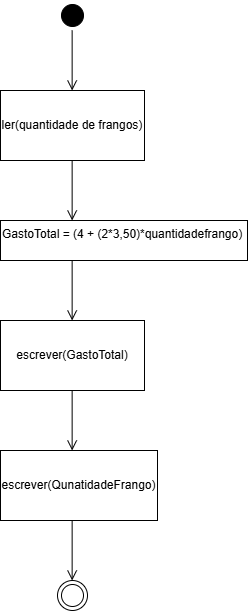

The diagram above was exported from draw.io. Its source (the exported page's mxGraphModel, read from the mxfile embedded in the PNG):
<mxGraphModel dx="1019" dy="558" grid="1" gridSize="10" guides="1" tooltips="1" connect="1" arrows="1" fold="1" page="1" pageScale="1" pageWidth="827" pageHeight="1169" math="0" shadow="0">
  <root>
    <mxCell id="0" />
    <mxCell id="1" parent="0" />
    <mxCell id="q8IpRcQuUg0k3r7WBy3c-1" value="" style="ellipse;html=1;shape=startState;fillColor=#000000;strokeColor=#000000;" vertex="1" parent="1">
      <mxGeometry x="410" y="50" width="30" height="30" as="geometry" />
    </mxCell>
    <mxCell id="q8IpRcQuUg0k3r7WBy3c-2" value="" style="edgeStyle=orthogonalEdgeStyle;html=1;verticalAlign=bottom;endArrow=open;endSize=8;strokeColor=#000000;rounded=0;" edge="1" parent="1">
      <mxGeometry relative="1" as="geometry">
        <mxPoint x="424.64" y="140" as="targetPoint" />
        <mxPoint x="424.64" y="80" as="sourcePoint" />
      </mxGeometry>
    </mxCell>
    <mxCell id="q8IpRcQuUg0k3r7WBy3c-6" value="ler(quantidade de frangos)" style="rounded=0;whiteSpace=wrap;html=1;" vertex="1" parent="1">
      <mxGeometry x="353" y="140" width="144" height="70" as="geometry" />
    </mxCell>
    <mxCell id="q8IpRcQuUg0k3r7WBy3c-7" value="" style="edgeStyle=orthogonalEdgeStyle;html=1;verticalAlign=bottom;endArrow=open;endSize=8;strokeColor=#000000;rounded=0;" edge="1" parent="1">
      <mxGeometry relative="1" as="geometry">
        <mxPoint x="424.64" y="270" as="targetPoint" />
        <mxPoint x="424.64" y="210" as="sourcePoint" />
      </mxGeometry>
    </mxCell>
    <mxCell id="q8IpRcQuUg0k3r7WBy3c-9" value="GastoTotal = (4 + (2*3,50)*quantidadefrango)" style="rounded=0;whiteSpace=wrap;html=1;align=left;verticalAlign=top;" vertex="1" parent="1">
      <mxGeometry x="353" y="270" width="247" height="40" as="geometry" />
    </mxCell>
    <mxCell id="q8IpRcQuUg0k3r7WBy3c-10" value="" style="edgeStyle=orthogonalEdgeStyle;html=1;verticalAlign=bottom;endArrow=open;endSize=8;strokeColor=#000000;rounded=0;" edge="1" parent="1">
      <mxGeometry relative="1" as="geometry">
        <mxPoint x="424.64" y="370" as="targetPoint" />
        <mxPoint x="424.64" y="310" as="sourcePoint" />
      </mxGeometry>
    </mxCell>
    <mxCell id="q8IpRcQuUg0k3r7WBy3c-11" value="escrever(GastoTotal)" style="rounded=0;whiteSpace=wrap;html=1;" vertex="1" parent="1">
      <mxGeometry x="353" y="370" width="144" height="70" as="geometry" />
    </mxCell>
    <mxCell id="q8IpRcQuUg0k3r7WBy3c-12" value="escrever(QunatidadeFrango)" style="rounded=0;whiteSpace=wrap;html=1;" vertex="1" parent="1">
      <mxGeometry x="353" y="500" width="157" height="70" as="geometry" />
    </mxCell>
    <mxCell id="q8IpRcQuUg0k3r7WBy3c-13" value="" style="edgeStyle=orthogonalEdgeStyle;html=1;verticalAlign=bottom;endArrow=open;endSize=8;strokeColor=#000000;rounded=0;" edge="1" parent="1">
      <mxGeometry relative="1" as="geometry">
        <mxPoint x="424.64" y="500" as="targetPoint" />
        <mxPoint x="424.64" y="440" as="sourcePoint" />
      </mxGeometry>
    </mxCell>
    <mxCell id="q8IpRcQuUg0k3r7WBy3c-21" value="" style="edgeStyle=orthogonalEdgeStyle;html=1;verticalAlign=bottom;endArrow=open;endSize=8;strokeColor=#000000;rounded=0;" edge="1" parent="1">
      <mxGeometry relative="1" as="geometry">
        <mxPoint x="424.64" y="630" as="targetPoint" />
        <mxPoint x="424.64" y="570" as="sourcePoint" />
      </mxGeometry>
    </mxCell>
    <mxCell id="q8IpRcQuUg0k3r7WBy3c-22" value="" style="ellipse;html=1;shape=endState;fillColor=#FFFFFF;strokeColor=#000000;" vertex="1" parent="1">
      <mxGeometry x="410" y="630" width="30" height="30" as="geometry" />
    </mxCell>
  </root>
</mxGraphModel>